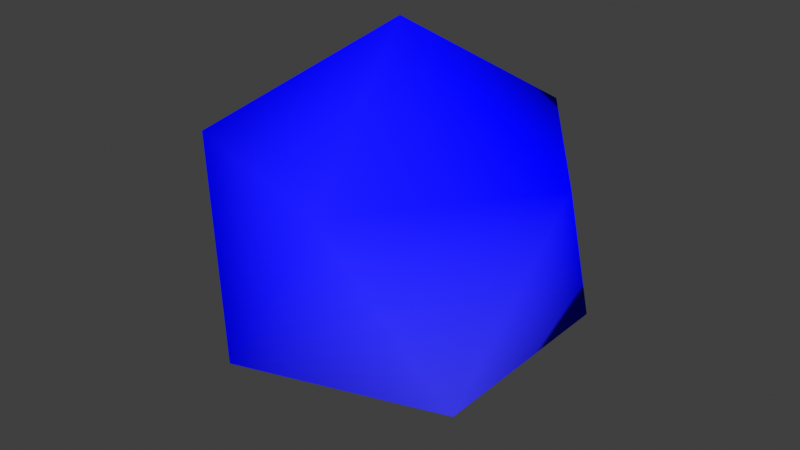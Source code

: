 # Source: sphere.blend  (saved by Blender 2.93.21; exported with 4.5.12 LTS)
import bpy
from mathutils import Matrix  # noqa: F401  (used for matrix-valued properties, if any)

bpy.ops.wm.read_factory_settings(use_empty=True)
scene = bpy.context.scene
scene.name = 'Scene'

# ---- collections
col_collection = bpy.data.collections.new('Collection'); scene.collection.children.link(col_collection)

# ---- materials (node trees are filled in below, after node groups)
mat_verts = bpy.data.materials.new('verts')
mat_verts.use_transparent_shadow = False

# ---- material node trees
mat_verts.use_nodes = True; mat_verts.node_tree.nodes.clear()
_N = mat_verts.node_tree.nodes; _L = mat_verts.node_tree.links
n0 = _N.new('ShaderNodeOutputMaterial'); n0.name = 'Material Output'; n0.location = (300, 300)
n1 = _N.new('ShaderNodeBsdfDiffuse'); n1.name = 'Diffuse BSDF'; n1.location = (10, 300)
n1.inputs[1].default_value = 0.5
n2 = _N.new('ShaderNodeVertexColor'); n2.name = 'Vertex Color'; n2.location = (-180, 280)
_L.new(n1.outputs[0], n0.inputs[0])
_L.new(n2.outputs[0], n1.inputs[0])
n0.is_active_output = True

# ---- world
world_world = bpy.data.worlds.new('World'); scene.world = world_world
world_world.use_nodes = True; world_world.node_tree.nodes.clear()
_N = world_world.node_tree.nodes; _L = world_world.node_tree.links
n0 = _N.new('ShaderNodeOutputWorld'); n0.name = 'World Output'; n0.location = (300, 300)
n1 = _N.new('ShaderNodeBackground'); n1.name = 'Background'; n1.location = (10, 300)
n1.inputs[0].default_value = (0.05088, 0.05088, 0.05088, 1.0)
_L.new(n1.outputs[0], n0.inputs[0])
n0.is_active_output = True
world_world.color = (0.05088, 0.05088, 0.05088)
world_world.use_sun_shadow = False
world_world.sun_shadow_jitter_overblur = 0.0

# ---- meshes
me_icosphere = bpy.data.meshes.new('Icosphere')
me_icosphere.from_pydata([(0.0, 0.0, -1.0), (0.7236, -0.5257, -0.4472), (-0.2764, -0.8506, -0.4472), (-0.8944, 0.0, -0.4472), (-0.2764, 0.8506, -0.4472), (0.7236, 0.5257, -0.4472), (0.2764, -0.8506, 0.4472), (-0.7236, -0.5257, 0.4472), (-0.7236, 0.5257, 0.4472), (0.2764, 0.8506, 0.4472), (0.8944, 0.0, 0.4472), (0.0, 0.0, 1.0)], [], [(0, 1, 2), (1, 0, 5), (0, 2, 3), (0, 3, 4), (0, 4, 5), (1, 5, 10), (2, 1, 6), (3, 2, 7), (4, 3, 8), (5, 4, 9), (1, 10, 6), (2, 6, 7), (3, 7, 8), (4, 8, 9), (5, 9, 10), (6, 10, 11), (7, 6, 11), (8, 7, 11), (9, 8, 11), (10, 9, 11)])
me_icosphere.polygons.foreach_set('use_smooth', [True] * 20)
_uv = me_icosphere.uv_layers.new(name='UVMap')
_uv.uv.foreach_set('vector', [0.1818, 0.0, 0.2727, 0.1575, 0.09091, 0.1575, 0.2727, 0.1575, 0.3636, 0.0, 0.4545, 0.1575, 0.9091, 0.0, 1.0, 0.1575, 0.8182, 0.1575, 0.7273, 0.0, 0.8182, 0.1575, 0.6364, 0.1575, 0.5455, 0.0, 0.6364, 0.1575, 0.4545, 0.1575, 0.2727, 0.1575, 0.4545, 0.1575, 0.3636, 0.3149, 0.09091, 0.1575, 0.2727, 0.1575, 0.1818, 0.3149, 0.8182, 0.1575, 1.0, 0.1575, 0.9091, 0.3149, 0.6364, 0.1575, 0.8182, 0.1575, 0.7273, 0.3149, 0.4545, 0.1575, 0.6364, 0.1575, 0.5455, 0.3149, 0.2727, 0.1575, 0.3636, 0.3149, 0.1818, 0.3149, 0.09091, 0.1575, 0.1818, 0.3149, 0.0, 0.3149, 0.8182, 0.1575, 0.9091, 0.3149, 0.7273, 0.3149, 0.6364, 0.1575, 0.7273, 0.3149, 0.5455, 0.3149, 0.4545, 0.1575, 0.5455, 0.3149, 0.3636, 0.3149, 0.1818, 0.3149, 0.3636, 0.3149, 0.2727, 0.4724, 0.0, 0.3149, 0.1818, 0.3149, 0.09091, 0.4724, 0.7273, 0.3149, 0.9091, 0.3149, 0.8182, 0.4724, 0.5455, 0.3149, 0.7273, 0.3149, 0.6364, 0.4724, 0.3636, 0.3149, 0.5455, 0.3149, 0.4545, 0.4724])
_ca = me_icosphere.color_attributes.new('Col', 'BYTE_COLOR', 'CORNER')
_ca.data.foreach_set('color', [0.0, 0.0006071, 1.0, 1.0, 0.05613, 0.05613, 1.0, 1.0, 0.0009106, 0.001214, 1.0, 1.0, 0.05613, 0.05613, 1.0, 1.0, 0.0, 0.0006071, 1.0, 1.0, 0.0, 0.0006071, 1.0, 1.0, 0.0, 0.0006071, 1.0, 1.0, 0.0009106, 0.001214, 1.0, 1.0, 0.0009106, 0.0009106, 1.0, 1.0, 0.0, 0.0006071, 1.0, 1.0, 0.0009106, 0.0009106, 1.0, 1.0, 0.0, 0.0006071, 1.0, 1.0, 0.0, 0.0006071, 1.0, 1.0, 0.0, 0.0006071, 1.0, 1.0, 0.0, 0.0006071, 1.0, 1.0, 0.05613, 0.05613, 1.0, 1.0, 0.0, 0.0006071, 1.0, 1.0, 0.0, 0.0006071, 1.0, 1.0, 0.0009106, 0.001214, 1.0, 1.0, 0.05613, 0.05613, 1.0, 1.0, 0.01521, 0.01521, 1.0, 1.0, 0.0009106, 0.0009106, 1.0, 1.0, 0.0009106, 0.001214, 1.0, 1.0, 0.0006071, 0.0009106, 1.0, 1.0, 0.0, 0.0006071, 1.0, 1.0, 0.0009106, 0.0009106, 1.0, 1.0, 0.0137, 0.0137, 1.0, 1.0, 0.0, 0.0006071, 1.0, 1.0, 0.0, 0.0006071, 1.0, 1.0, 0.0003035, 0.0006071, 1.0, 1.0, 0.05613, 0.05613, 1.0, 1.0, 0.0, 0.0006071, 1.0, 1.0, 0.01521, 0.01521, 1.0, 1.0, 0.0009106, 0.001214, 1.0, 1.0, 0.01521, 0.01521, 1.0, 1.0, 0.0006071, 0.0009106, 1.0, 1.0, 0.0009106, 0.0009106, 1.0, 1.0, 0.0006071, 0.0009106, 1.0, 1.0, 0.0137, 0.0137, 1.0, 1.0, 0.0, 0.0006071, 1.0, 1.0, 0.0137, 0.0137, 1.0, 1.0, 0.0003035, 0.0006071, 1.0, 1.0, 0.0, 0.0006071, 1.0, 1.0, 0.0003035, 0.0006071, 1.0, 1.0, 0.0, 0.0006071, 1.0, 1.0, 0.01521, 0.01521, 1.0, 1.0, 0.0, 0.0006071, 1.0, 1.0, 0.003035, 0.003035, 1.0, 1.0, 0.0006071, 0.0009106, 1.0, 1.0, 0.01521, 0.01521, 1.0, 1.0, 0.003035, 0.003035, 1.0, 1.0, 0.0137, 0.0137, 1.0, 1.0, 0.0006071, 0.0009106, 1.0, 1.0, 0.003035, 0.003035, 1.0, 1.0, 0.0003035, 0.0006071, 1.0, 1.0, 0.0137, 0.0137, 1.0, 1.0, 0.003035, 0.003035, 1.0, 1.0, 0.0, 0.0006071, 1.0, 1.0, 0.0003035, 0.0006071, 1.0, 1.0, 0.003035, 0.003035, 1.0, 1.0])
me_icosphere.materials.append(mat_verts)
me_icosphere.use_remesh_fix_poles = True
me_icosphere.use_remesh_preserve_attributes = False
me_icosphere.update()

# ---- objects
ob_icosphere = bpy.data.objects.new('Icosphere', me_icosphere)

# ---- transforms, parenting, visibility, modifiers, constraints
ob_icosphere.location = (0.0, 0.0, 0.0)

# ---- collection membership
col_collection.objects.link(ob_icosphere)

# ---- scene / render settings (as saved in the file)
scene.frame_start = 1; scene.frame_end = 250; scene.frame_set(1)
scene.render.engine = 'BLENDER_EEVEE_NEXT'
scene.cycles.use_denoising = False
scene.cycles.samples = 128
scene.cycles.sampling_pattern = 'TABULATED_SOBOL'
scene.cycles.use_adaptive_sampling = False
scene.cycles.use_light_tree = False
scene.view_settings.view_transform = 'Standard'
bpy.context.view_layer.update()

# ---- added for rendering (the .blend has no active camera and no usable light): camera, sun
cam_auto = bpy.data.cameras.new('AutoCamera')
cam_auto.lens = 50.0
cam_auto.sensor_width = 36.0
cam_auto.clip_end = 1000.0
ob_auto_camera = bpy.data.objects.new('AutoCamera', cam_auto)
scene.collection.objects.link(ob_auto_camera)
ob_auto_camera.location = (2.93959, -3.5275, 2.35167)
ob_auto_camera.rotation_euler = (1.09748, -7.21219e-08, 0.694738)
scene.camera = ob_auto_camera
light_auto_sun = bpy.data.lights.new('AutoSun', 'SUN')
light_auto_sun.energy = 3.0
light_auto_sun.angle = 0.0523599
ob_auto_sun = bpy.data.objects.new('AutoSun', light_auto_sun)
scene.collection.objects.link(ob_auto_sun)
ob_auto_sun.rotation_euler = (0.872665, 0.174533, 0.523599)
bpy.context.view_layer.update()
